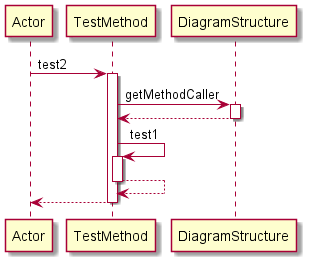

The diagram above was rendered by PlantUML. Its source (embedded in the PNG):
@startuml 
participant Actor 
Actor -> TestMethod: test2
activate TestMethod
TestMethod -> DiagramStructure: getMethodCaller
activate DiagramStructure
DiagramStructure-->TestMethod
deactivate DiagramStructure
TestMethod -> TestMethod: test1
activate TestMethod
TestMethod-->TestMethod
deactivate TestMethod
return 
@enduml